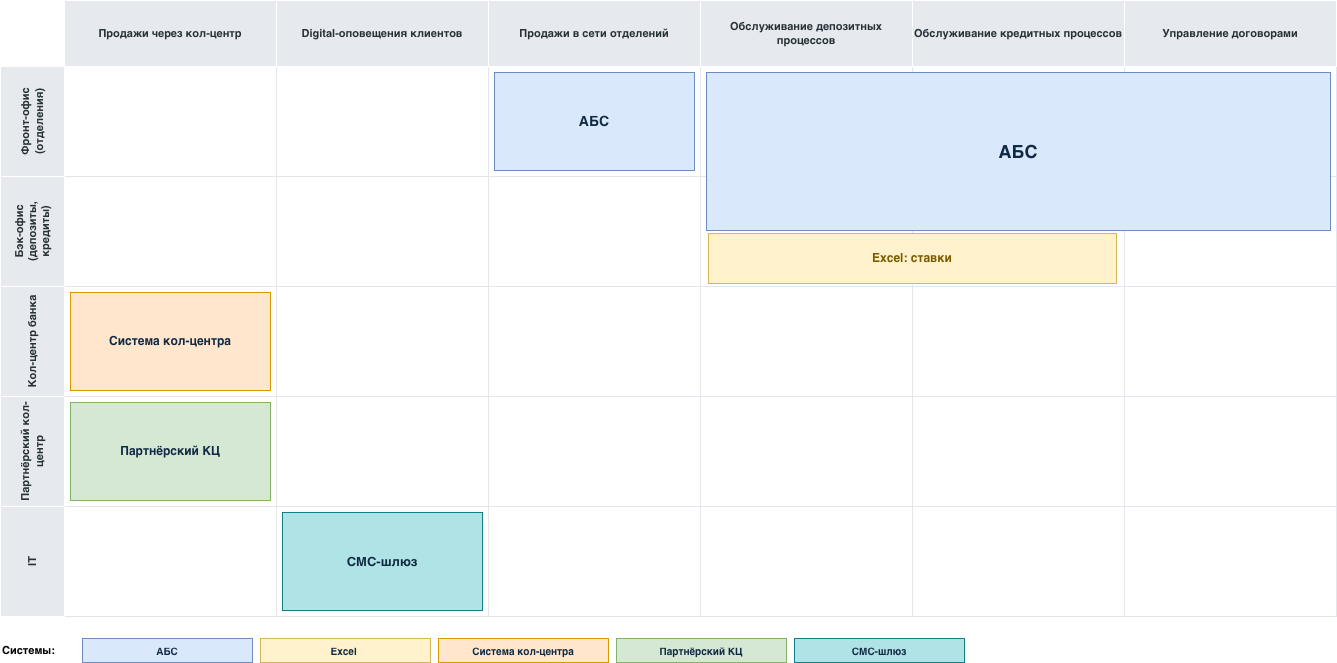

The diagram above was exported from draw.io. Its source (the exported page's mxGraphModel, read from the mxfile embedded in the PNG):
<mxGraphModel dx="1344" dy="935" grid="1" gridSize="10" guides="1" tooltips="1" connect="1" arrows="1" fold="1" page="1" pageScale="1" pageWidth="1416" pageHeight="768" math="0" shadow="0">
  <root>
    <mxCell id="0" />
    <mxCell id="1" parent="0" />
    <mxCell id="bg0_0" parent="1" style="rounded=0;whiteSpace=wrap;html=1;fillColor=#FFFFFF;strokeColor=#E3E6EA;" value="" vertex="1">
      <mxGeometry height="110" width="212" x="104" y="106" as="geometry" />
    </mxCell>
    <mxCell id="bg0_1" parent="1" style="rounded=0;whiteSpace=wrap;html=1;fillColor=#FFFFFF;strokeColor=#E3E6EA;" value="" vertex="1">
      <mxGeometry height="110" width="212" x="316" y="106" as="geometry" />
    </mxCell>
    <mxCell id="bg0_2" parent="1" style="rounded=0;whiteSpace=wrap;html=1;fillColor=#FFFFFF;strokeColor=#E3E6EA;" value="" vertex="1">
      <mxGeometry height="110" width="212" x="528" y="106" as="geometry" />
    </mxCell>
    <mxCell id="bg0_3" parent="1" style="rounded=0;whiteSpace=wrap;html=1;fillColor=#FFFFFF;strokeColor=#E3E6EA;" value="" vertex="1">
      <mxGeometry height="110" width="212" x="740" y="106" as="geometry" />
    </mxCell>
    <mxCell id="bg0_4" parent="1" style="rounded=0;whiteSpace=wrap;html=1;fillColor=#FFFFFF;strokeColor=#E3E6EA;" value="" vertex="1">
      <mxGeometry height="110" width="212" x="952" y="106" as="geometry" />
    </mxCell>
    <mxCell id="bg0_5" parent="1" style="rounded=0;whiteSpace=wrap;html=1;fillColor=#FFFFFF;strokeColor=#E3E6EA;" value="" vertex="1">
      <mxGeometry height="110" width="212" x="1164" y="106" as="geometry" />
    </mxCell>
    <mxCell id="bg1_0" parent="1" style="rounded=0;whiteSpace=wrap;html=1;fillColor=#FFFFFF;strokeColor=#E3E6EA;" value="" vertex="1">
      <mxGeometry height="110" width="212" x="104" y="216" as="geometry" />
    </mxCell>
    <mxCell id="bg1_1" parent="1" style="rounded=0;whiteSpace=wrap;html=1;fillColor=#FFFFFF;strokeColor=#E3E6EA;" value="" vertex="1">
      <mxGeometry height="110" width="212" x="316" y="216" as="geometry" />
    </mxCell>
    <mxCell id="bg1_2" parent="1" style="rounded=0;whiteSpace=wrap;html=1;fillColor=#FFFFFF;strokeColor=#E3E6EA;" value="" vertex="1">
      <mxGeometry height="110" width="212" x="528" y="216" as="geometry" />
    </mxCell>
    <mxCell id="bg1_3" parent="1" style="rounded=0;whiteSpace=wrap;html=1;fillColor=#FFFFFF;strokeColor=#E3E6EA;" value="" vertex="1">
      <mxGeometry height="110" width="212" x="740" y="216" as="geometry" />
    </mxCell>
    <mxCell id="bg1_4" parent="1" style="rounded=0;whiteSpace=wrap;html=1;fillColor=#FFFFFF;strokeColor=#E3E6EA;" value="" vertex="1">
      <mxGeometry height="110" width="212" x="952" y="216" as="geometry" />
    </mxCell>
    <mxCell id="bg1_5" parent="1" style="rounded=0;whiteSpace=wrap;html=1;fillColor=#FFFFFF;strokeColor=#E3E6EA;" value="" vertex="1">
      <mxGeometry height="110" width="212" x="1164" y="216" as="geometry" />
    </mxCell>
    <mxCell id="bg2_0" parent="1" style="rounded=0;whiteSpace=wrap;html=1;fillColor=#FFFFFF;strokeColor=#E3E6EA;" value="" vertex="1">
      <mxGeometry height="110" width="212" x="104" y="326" as="geometry" />
    </mxCell>
    <mxCell id="bg2_1" parent="1" style="rounded=0;whiteSpace=wrap;html=1;fillColor=#FFFFFF;strokeColor=#E3E6EA;" value="" vertex="1">
      <mxGeometry height="110" width="212" x="316" y="326" as="geometry" />
    </mxCell>
    <mxCell id="bg2_2" parent="1" style="rounded=0;whiteSpace=wrap;html=1;fillColor=#FFFFFF;strokeColor=#E3E6EA;" value="" vertex="1">
      <mxGeometry height="110" width="212" x="528" y="326" as="geometry" />
    </mxCell>
    <mxCell id="bg2_3" parent="1" style="rounded=0;whiteSpace=wrap;html=1;fillColor=#FFFFFF;strokeColor=#E3E6EA;" value="" vertex="1">
      <mxGeometry height="110" width="212" x="740" y="326" as="geometry" />
    </mxCell>
    <mxCell id="bg2_4" parent="1" style="rounded=0;whiteSpace=wrap;html=1;fillColor=#FFFFFF;strokeColor=#E3E6EA;" value="" vertex="1">
      <mxGeometry height="110" width="212" x="952" y="326" as="geometry" />
    </mxCell>
    <mxCell id="bg2_5" parent="1" style="rounded=0;whiteSpace=wrap;html=1;fillColor=#FFFFFF;strokeColor=#E3E6EA;" value="" vertex="1">
      <mxGeometry height="110" width="212" x="1164" y="326" as="geometry" />
    </mxCell>
    <mxCell id="bg3_0" parent="1" style="rounded=0;whiteSpace=wrap;html=1;fillColor=#FFFFFF;strokeColor=#E3E6EA;" value="" vertex="1">
      <mxGeometry height="110" width="212" x="104" y="436" as="geometry" />
    </mxCell>
    <mxCell id="bg3_1" parent="1" style="rounded=0;whiteSpace=wrap;html=1;fillColor=#FFFFFF;strokeColor=#E3E6EA;" value="" vertex="1">
      <mxGeometry height="110" width="212" x="316" y="436" as="geometry" />
    </mxCell>
    <mxCell id="bg3_2" parent="1" style="rounded=0;whiteSpace=wrap;html=1;fillColor=#FFFFFF;strokeColor=#E3E6EA;" value="" vertex="1">
      <mxGeometry height="110" width="212" x="528" y="436" as="geometry" />
    </mxCell>
    <mxCell id="bg3_3" parent="1" style="rounded=0;whiteSpace=wrap;html=1;fillColor=#FFFFFF;strokeColor=#E3E6EA;" value="" vertex="1">
      <mxGeometry height="110" width="212" x="740" y="436" as="geometry" />
    </mxCell>
    <mxCell id="bg3_4" parent="1" style="rounded=0;whiteSpace=wrap;html=1;fillColor=#FFFFFF;strokeColor=#E3E6EA;" value="" vertex="1">
      <mxGeometry height="110" width="212" x="952" y="436" as="geometry" />
    </mxCell>
    <mxCell id="bg3_5" parent="1" style="rounded=0;whiteSpace=wrap;html=1;fillColor=#FFFFFF;strokeColor=#E3E6EA;" value="" vertex="1">
      <mxGeometry height="110" width="212" x="1164" y="436" as="geometry" />
    </mxCell>
    <mxCell id="bg4_0" parent="1" style="rounded=0;whiteSpace=wrap;html=1;fillColor=#FFFFFF;strokeColor=#E3E6EA;" value="" vertex="1">
      <mxGeometry height="110" width="212" x="104" y="546" as="geometry" />
    </mxCell>
    <mxCell id="bg4_1" parent="1" style="rounded=0;whiteSpace=wrap;html=1;fillColor=#FFFFFF;strokeColor=#E3E6EA;" value="" vertex="1">
      <mxGeometry height="110" width="212" x="316" y="546" as="geometry" />
    </mxCell>
    <mxCell id="bg4_2" parent="1" style="rounded=0;whiteSpace=wrap;html=1;fillColor=#FFFFFF;strokeColor=#E3E6EA;" value="" vertex="1">
      <mxGeometry height="110" width="212" x="528" y="546" as="geometry" />
    </mxCell>
    <mxCell id="bg4_3" parent="1" style="rounded=0;whiteSpace=wrap;html=1;fillColor=#FFFFFF;strokeColor=#E3E6EA;" value="" vertex="1">
      <mxGeometry height="110" width="212" x="740" y="546" as="geometry" />
    </mxCell>
    <mxCell id="bg4_4" parent="1" style="rounded=0;whiteSpace=wrap;html=1;fillColor=#FFFFFF;strokeColor=#E3E6EA;" value="" vertex="1">
      <mxGeometry height="110" width="212" x="952" y="546" as="geometry" />
    </mxCell>
    <mxCell id="bg4_5" parent="1" style="rounded=0;whiteSpace=wrap;html=1;fillColor=#FFFFFF;strokeColor=#E3E6EA;" value="" vertex="1">
      <mxGeometry height="110" width="212" x="1164" y="546" as="geometry" />
    </mxCell>
    <mxCell id="corner" parent="1" style="rounded=0;html=1;fillColor=#FFFFFF;strokeColor=#FFFFFF;" value="" vertex="1">
      <mxGeometry height="66" width="64" x="40" y="40" as="geometry" />
    </mxCell>
    <mxCell id="col0" parent="1" style="rounded=0;whiteSpace=wrap;html=1;fillColor=#E6E9ED;fontColor=#263238;fontStyle=1;fontSize=11;strokeColor=#FFFFFF;" value="Продажи через&amp;#10;кол-центр" vertex="1">
      <mxGeometry height="66" width="212" x="104" y="40" as="geometry" />
    </mxCell>
    <mxCell id="col1" parent="1" style="rounded=0;whiteSpace=wrap;html=1;fillColor=#E6E9ED;fontColor=#263238;fontStyle=1;fontSize=11;strokeColor=#FFFFFF;" value="Digital-оповещения&amp;#10;клиентов" vertex="1">
      <mxGeometry height="66" width="212" x="316" y="40" as="geometry" />
    </mxCell>
    <mxCell id="col2" parent="1" style="rounded=0;whiteSpace=wrap;html=1;fillColor=#E6E9ED;fontColor=#263238;fontStyle=1;fontSize=11;strokeColor=#FFFFFF;" value="Продажи в сети&amp;#10;отделений" vertex="1">
      <mxGeometry height="66" width="212" x="528" y="40" as="geometry" />
    </mxCell>
    <mxCell id="col3" parent="1" style="rounded=0;whiteSpace=wrap;html=1;fillColor=#E6E9ED;fontColor=#263238;fontStyle=1;fontSize=11;strokeColor=#FFFFFF;" value="Обслуживание&amp;#10;депозитных процессов" vertex="1">
      <mxGeometry height="66" width="212" x="740" y="40" as="geometry" />
    </mxCell>
    <mxCell id="col4" parent="1" style="rounded=0;whiteSpace=wrap;html=1;fillColor=#E6E9ED;fontColor=#263238;fontStyle=1;fontSize=11;strokeColor=#FFFFFF;" value="Обслуживание&amp;#10;кредитных процессов" vertex="1">
      <mxGeometry height="66" width="212" x="952" y="40" as="geometry" />
    </mxCell>
    <mxCell id="col5" parent="1" style="rounded=0;whiteSpace=wrap;html=1;fillColor=#E6E9ED;fontColor=#263238;fontStyle=1;fontSize=11;strokeColor=#FFFFFF;" value="Управление&amp;#10;договорами" vertex="1">
      <mxGeometry height="66" width="212" x="1164" y="40" as="geometry" />
    </mxCell>
    <mxCell id="row0" parent="1" style="rounded=0;whiteSpace=wrap;html=1;fillColor=#E6E9ED;fontColor=#263238;fontStyle=1;fontSize=11;horizontal=0;strokeColor=#FFFFFF;" value="Фронт-офис&amp;#10;(отделения)" vertex="1">
      <mxGeometry height="110" width="64" x="40" y="106" as="geometry" />
    </mxCell>
    <mxCell id="row1" parent="1" style="rounded=0;whiteSpace=wrap;html=1;fillColor=#E6E9ED;fontColor=#263238;fontStyle=1;fontSize=11;horizontal=0;strokeColor=#FFFFFF;" value="Бэк-офис&amp;#10;(депозиты, кредиты)" vertex="1">
      <mxGeometry height="110" width="64" x="40" y="216" as="geometry" />
    </mxCell>
    <mxCell id="row2" parent="1" style="rounded=0;whiteSpace=wrap;html=1;fillColor=#E6E9ED;fontColor=#263238;fontStyle=1;fontSize=11;horizontal=0;strokeColor=#FFFFFF;" value="Кол-центр&amp;#10;банка" vertex="1">
      <mxGeometry height="110" width="64" x="40" y="326" as="geometry" />
    </mxCell>
    <mxCell id="row3" parent="1" style="rounded=0;whiteSpace=wrap;html=1;fillColor=#E6E9ED;fontColor=#263238;fontStyle=1;fontSize=11;horizontal=0;strokeColor=#FFFFFF;" value="Партнёрский&amp;#10;кол-центр" vertex="1">
      <mxGeometry height="110" width="64" x="40" y="436" as="geometry" />
    </mxCell>
    <mxCell id="row4" parent="1" style="rounded=0;whiteSpace=wrap;html=1;fillColor=#E6E9ED;fontColor=#263238;fontStyle=1;fontSize=11;horizontal=0;strokeColor=#FFFFFF;" value="IT" vertex="1">
      <mxGeometry height="110" width="64" x="40" y="546" as="geometry" />
    </mxCell>
    <mxCell id="abs_ops" parent="1" style="rounded=4;whiteSpace=wrap;html=1;fillColor=#DAE8FC;strokeColor=#6C8EBF;fontSize=18;fontStyle=1;fontColor=#102A43;verticalAlign=middle;align=center;" value="АБС" vertex="1">
      <mxGeometry height="158" width="624" x="746" y="112" as="geometry" />
    </mxCell>
    <mxCell id="abs_sales" parent="1" style="rounded=4;whiteSpace=wrap;html=1;fillColor=#DAE8FC;strokeColor=#6C8EBF;fontSize=14;fontStyle=1;fontColor=#102A43;verticalAlign=middle;" value="АБС" vertex="1">
      <mxGeometry height="98" width="200" x="534" y="112" as="geometry" />
    </mxCell>
    <mxCell id="excel" parent="1" style="rounded=4;whiteSpace=wrap;html=1;fillColor=#FFF2CC;strokeColor=#D6B656;fontSize=12;fontStyle=1;fontColor=#7A5C00;" value="Excel: ставки" vertex="1">
      <mxGeometry height="50" width="408" x="748" y="273" as="geometry" />
    </mxCell>
    <mxCell id="kc" parent="1" style="rounded=4;whiteSpace=wrap;html=1;fillColor=#FFE6CC;strokeColor=#D79B00;fontSize=12;fontStyle=1;fontColor=#102A43;verticalAlign=middle;" value="Система кол-центра" vertex="1">
      <mxGeometry height="98" width="200" x="110" y="332" as="geometry" />
    </mxCell>
    <mxCell id="pkc" parent="1" style="rounded=4;whiteSpace=wrap;html=1;fillColor=#D5E8D4;strokeColor=#82B366;fontSize=12;fontStyle=1;fontColor=#102A43;verticalAlign=middle;" value="Партнёрский КЦ" vertex="1">
      <mxGeometry height="98" width="200" x="110" y="442" as="geometry" />
    </mxCell>
    <mxCell id="sms" parent="1" style="rounded=4;whiteSpace=wrap;html=1;fillColor=#B0E3E6;strokeColor=#0E8088;fontSize=13;fontStyle=1;fontColor=#102A43;verticalAlign=middle;" value="СМС-шлюз" vertex="1">
      <mxGeometry height="98" width="200" x="322" y="552" as="geometry" />
    </mxCell>
    <mxCell id="lh" parent="1" style="text;html=1;fontSize=11;fontStyle=1;align=left;verticalAlign=middle;" value="Системы:" vertex="1">
      <mxGeometry height="24" width="75" x="40" y="678" as="geometry" />
    </mxCell>
    <mxCell id="lg0" parent="1" style="rounded=4;whiteSpace=wrap;html=1;fillColor=#DAE8FC;strokeColor=#6C8EBF;fontSize=10;fontStyle=1;fontColor=#102A43;align=center;" value="АБС" vertex="1">
      <mxGeometry height="24" width="170" x="122" y="678" as="geometry" />
    </mxCell>
    <mxCell id="lg1" parent="1" style="rounded=4;whiteSpace=wrap;html=1;fillColor=#FFF2CC;strokeColor=#D6B656;fontSize=10;fontStyle=1;fontColor=#102A43;align=center;" value="Excel&amp;nbsp;" vertex="1">
      <mxGeometry height="24" width="170" x="300" y="678" as="geometry" />
    </mxCell>
    <mxCell id="lg2" parent="1" style="rounded=4;whiteSpace=wrap;html=1;fillColor=#FFE6CC;strokeColor=#D79B00;fontSize=10;fontStyle=1;fontColor=#102A43;align=center;" value="Система кол-центра" vertex="1">
      <mxGeometry height="24" width="170" x="478" y="678" as="geometry" />
    </mxCell>
    <mxCell id="lg3" parent="1" style="rounded=4;whiteSpace=wrap;html=1;fillColor=#D5E8D4;strokeColor=#82B366;fontSize=10;fontStyle=1;fontColor=#102A43;align=center;" value="Партнёрский КЦ" vertex="1">
      <mxGeometry height="24" width="170" x="656" y="678" as="geometry" />
    </mxCell>
    <mxCell id="lg4" parent="1" style="rounded=4;whiteSpace=wrap;html=1;fillColor=#B0E3E6;strokeColor=#0E8088;fontSize=10;fontStyle=1;fontColor=#102A43;align=center;" value="СМС-шлюз" vertex="1">
      <mxGeometry height="24" width="170" x="834" y="678" as="geometry" />
    </mxCell>
  </root>
</mxGraphModel>